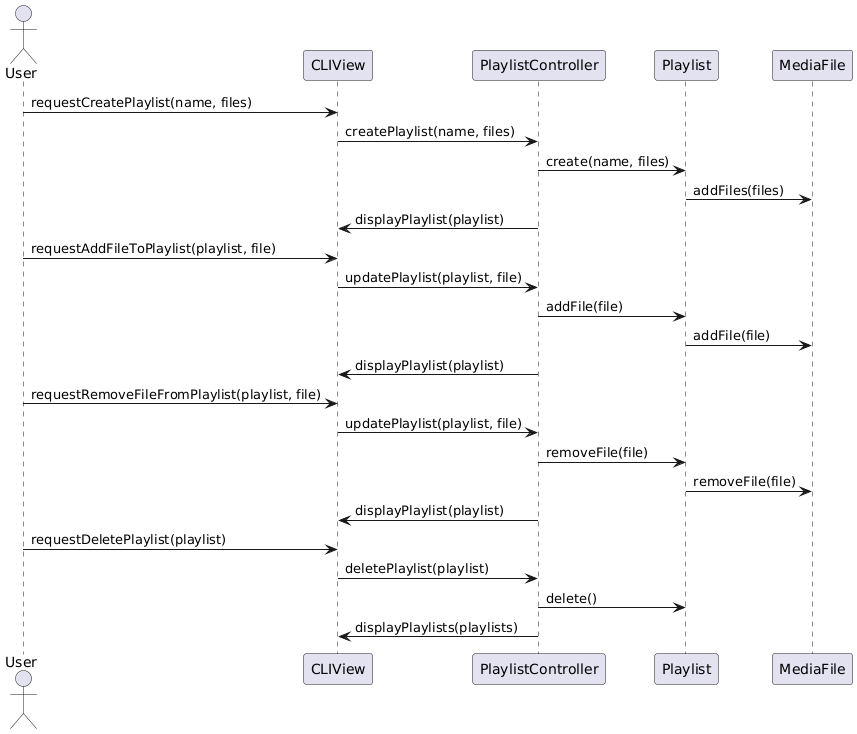

The diagram above was rendered by PlantUML. Its source (embedded in the PNG):
@startuml
actor User
participant CLIView
participant PlaylistController
participant Playlist
participant MediaFile

User -> CLIView : requestCreatePlaylist(name, files)
CLIView -> PlaylistController : createPlaylist(name, files)
PlaylistController -> Playlist : create(name, files)
Playlist -> MediaFile : addFiles(files)
PlaylistController -> CLIView : displayPlaylist(playlist)

User -> CLIView : requestAddFileToPlaylist(playlist, file)
CLIView -> PlaylistController : updatePlaylist(playlist, file)
PlaylistController -> Playlist : addFile(file)
Playlist -> MediaFile : addFile(file)
PlaylistController -> CLIView : displayPlaylist(playlist)

User -> CLIView : requestRemoveFileFromPlaylist(playlist, file)
CLIView -> PlaylistController : updatePlaylist(playlist, file)
PlaylistController -> Playlist : removeFile(file)
Playlist -> MediaFile : removeFile(file)
PlaylistController -> CLIView : displayPlaylist(playlist)

User -> CLIView : requestDeletePlaylist(playlist)
CLIView -> PlaylistController : deletePlaylist(playlist)
PlaylistController -> Playlist : delete()
PlaylistController -> CLIView : displayPlaylists(playlists)
@enduml